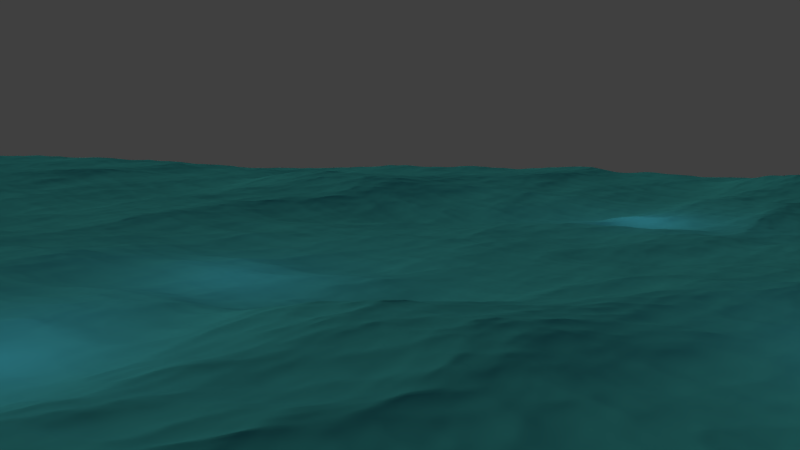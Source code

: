 # Source: Oceano5.blend  (saved by Blender 2.76.0; exported with 4.5.12 LTS)
import bpy
from mathutils import Matrix  # noqa: F401  (used for matrix-valued properties, if any)

bpy.ops.wm.read_factory_settings(use_empty=True)
scene = bpy.context.scene
scene.name = 'Scene'

# ---- collections
col_collection_1 = bpy.data.collections.new('Collection 1'); scene.collection.children.link(col_collection_1)

# ---- materials (node trees are filled in below, after node groups)
mat_mar = bpy.data.materials.new('mar')
mat_mar.alpha_threshold = 0.0
mat_mar.use_transparent_shadow = False
mat_mar.diffuse_color = (0.03689, 0.2747, 0.3763, 1.0)
mat_mar.specular_color = (0.9597, 1.0, 0.7601)
mat_mar.roughness = 0.5
mat_mar.line_color = (0.0, 0.0, 0.0, 1.0)

# ---- material node trees

# ---- world
world_world = bpy.data.worlds.new('World'); scene.world = world_world
world_world.color = (0.05088, 0.05088, 0.05088)
world_world.use_sun_shadow = False
world_world.sun_shadow_jitter_overblur = 0.0
world_world.cycles.sampling_method = 'MANUAL'
world_world.cycles.sample_map_resolution = 256

# ---- cameras
cam_camera = bpy.data.cameras.new('Camera')
cam_camera.clip_end = 150.0
cam_camera.lens = 35.0
cam_camera.sensor_width = 32.0
cam_camera.sensor_height = 18.0
cam_camera.ortho_scale = 7.314
cam_camera.show_limits = True
cam_camera.dof.focus_distance = 0.0
cam_camera.dof.aperture_fstop = 128.0

# ---- lights
light_lamp_004 = bpy.data.lights.new('Lamp.004', 'SUN')
light_lamp_004.color = (1.0, 0.9473, 0.5841)
light_lamp_004.transmission_factor = 0.0
light_lamp_004.cutoff_distance = 30.0
light_lamp_004.use_shadow = False
light_lamp_004.angle = 0.1993
light_lamp_004.energy = 1.2
light_lamp_004.shadow_buffer_clip_start = 1.001
light_lamp_004.shadow_soft_size = 0.1
light_lamp_004.shadow_cascade_max_distance = 1000.0
light_lamp_004.cycles.use_multiple_importance_sampling = False
light_lamp_003 = bpy.data.lights.new('Lamp.003', 'POINT')
light_lamp_003.transmission_factor = 0.0
light_lamp_003.cutoff_distance = 30.0
light_lamp_003.energy = 500.0
light_lamp_003.shadow_buffer_clip_start = 1.001
light_lamp_003.shadow_soft_size = 0.1
light_lamp_003.shadow_maximum_resolution = 0.006
light_lamp_003.use_absolute_resolution = True
light_lamp_003.cycles.use_multiple_importance_sampling = False
light_lamp_002 = bpy.data.lights.new('Lamp.002', 'POINT')
light_lamp_002.transmission_factor = 0.0
light_lamp_002.cutoff_distance = 30.0
light_lamp_002.use_shadow = False
light_lamp_002.energy = 500.0
light_lamp_002.shadow_buffer_clip_start = 1.001
light_lamp_002.shadow_soft_size = 0.1
light_lamp_002.shadow_maximum_resolution = 0.006
light_lamp_002.use_absolute_resolution = True
light_lamp_002.cycles.use_multiple_importance_sampling = False
light_lamp_001 = bpy.data.lights.new('Lamp.001', 'POINT')
light_lamp_001.transmission_factor = 0.0
light_lamp_001.cutoff_distance = 30.0
light_lamp_001.use_shadow = False
light_lamp_001.energy = 500.0
light_lamp_001.shadow_buffer_clip_start = 1.001
light_lamp_001.shadow_soft_size = 0.1
light_lamp_001.shadow_maximum_resolution = 0.006
light_lamp_001.use_absolute_resolution = True
light_lamp_001.cycles.use_multiple_importance_sampling = False
light_lamp = bpy.data.lights.new('Lamp', 'POINT')
light_lamp.transmission_factor = 0.0
light_lamp.cutoff_distance = 30.0
light_lamp.use_shadow = False
light_lamp.energy = 500.0
light_lamp.shadow_buffer_clip_start = 1.001
light_lamp.shadow_soft_size = 0.1
light_lamp.shadow_maximum_resolution = 0.006
light_lamp.use_absolute_resolution = True
light_lamp.cycles.use_multiple_importance_sampling = False

# ---- meshes
me_cube = bpy.data.meshes.new('Cube')
me_cube.from_pydata([(1.0, 1.0, -1.0), (1.0, -1.0, -1.0), (-1.0, -1.0, -1.0), (-1.0, 1.0, -1.0), (1.0, 1.0, 1.0), (1.0, -1.0, 1.0), (-1.0, -1.0, 1.0), (-1.0, 1.0, 1.0)], [], [(0, 1, 2, 3), (4, 7, 6, 5), (0, 4, 5, 1), (1, 5, 6, 2), (2, 6, 7, 3), (4, 0, 3, 7)])
me_cube.materials.append(mat_mar)
me_cube.use_remesh_preserve_volume = False
me_cube.use_remesh_preserve_attributes = False
me_cube.use_mirror_vertex_groups = False
me_cube.update()

# ---- objects
ob_lamp_004 = bpy.data.objects.new('Lamp.004', light_lamp_004)
ob_lamp_003 = bpy.data.objects.new('Lamp.003', light_lamp_003)
ob_lamp_002 = bpy.data.objects.new('Lamp.002', light_lamp_002)
ob_lamp_001 = bpy.data.objects.new('Lamp.001', light_lamp_001)
ob_mar = bpy.data.objects.new('Mar', me_cube)
ob_lamp = bpy.data.objects.new('Lamp', light_lamp)
ob_camera = bpy.data.objects.new('Camera', cam_camera)

# ---- transforms, parenting, visibility, modifiers, constraints
ob_lamp_004.location = (-2.094, 14.78, 15.6)
ob_lamp_004.rotation_euler = (-0.9814, 0.4313, 1.634)
ob_lamp_004.lock_rotations_4d = False
ob_lamp_004.empty_display_type = 'ARROWS'
ob_lamp_004.color = (0.0, 0.0, 0.0, 0.0)
ob_lamp_004.lineart.crease_threshold = 0.0
ob_lamp_003.location = (10.66, 0.1531, 7.971)
ob_lamp_003.rotation_euler = (0.6503, 0.05522, 1.866)
ob_lamp_003.lock_rotations_4d = False
ob_lamp_003.empty_display_type = 'ARROWS'
ob_lamp_003.color = (0.0, 0.0, 0.0, 0.0)
ob_lamp_003.lineart.crease_threshold = 0.0
ob_lamp_002.location = (55.39, 27.58, 5.838)
ob_lamp_002.rotation_euler = (0.6503, 0.05522, 1.866)
ob_lamp_002.lock_rotations_4d = False
ob_lamp_002.empty_display_type = 'ARROWS'
ob_lamp_002.color = (0.0, 0.0, 0.0, 0.0)
ob_lamp_002.lineart.crease_threshold = 0.0
ob_lamp_001.location = (-1.693, -18.07, 5.899)
ob_lamp_001.rotation_euler = (0.6503, 0.05522, 1.866)
ob_lamp_001.lock_rotations_4d = False
ob_lamp_001.empty_display_type = 'ARROWS'
ob_lamp_001.color = (0.0, 0.0, 0.0, 0.0)
ob_lamp_001.lineart.crease_threshold = 0.0
ob_mar.location = (0.0, 0.0, 0.0)
ob_mar.lock_rotations_4d = False
ob_mar.empty_display_type = 'ARROWS'
ob_mar.lineart.crease_threshold = 0.0
_m = ob_mar.modifiers.new('Ocean', 'OCEAN')
_m.repeat_x = 2
_m.repeat_y = 2
_m.use_foam = True
_m.resolution = 15
_m.viewport_resolution = 15
_m.spatial_size = 70
_m.wind_velocity = 15.0
_m.wave_scale_min = 0.1
_m.wave_alignment = 0.35
_m.wave_direction = 4.712
_m.wave_scale = 2.5
_m.foam_coverage = 0.3
_m.bake_foam_fade = 0.2
_m.choppiness = 2.0
_m.time = 0.54
_m.random_seed = 1
_m.filepath = '//Temporal_Video/'
ob_lamp.location = (52.59, -24.22, 5.904)
ob_lamp.rotation_euler = (0.6503, 0.05522, 1.866)
ob_lamp.lock_rotations_4d = False
ob_lamp.empty_display_type = 'ARROWS'
ob_lamp.color = (0.0, 0.0, 0.0, 0.0)
ob_lamp.lineart.crease_threshold = 0.0
ob_camera.location = (14.4, -67.05, 15.64)
ob_camera.rotation_euler = (1.4, -0.02265, -0.1302)
ob_camera.lock_rotations_4d = False
ob_camera.empty_display_type = 'ARROWS'
ob_camera.color = (0.0, 0.0, 0.0, 0.0)
ob_camera.display_type = 'WIRE'
ob_camera.lineart.crease_threshold = 0.0

# ---- collection membership
col_collection_1.objects.link(ob_lamp_004)
col_collection_1.objects.link(ob_lamp_003)
col_collection_1.objects.link(ob_lamp_002)
col_collection_1.objects.link(ob_lamp_001)
col_collection_1.objects.link(ob_mar)
col_collection_1.objects.link(ob_lamp)
col_collection_1.objects.link(ob_camera)

# ---- scene / render settings (as saved in the file)
scene.camera = ob_camera
scene.frame_start = 1; scene.frame_end = 250; scene.frame_set(1)
scene.render.engine = 'BLENDER_EEVEE_NEXT'
scene.render.image_settings.file_format = 'FFMPEG'
scene.render.image_settings.color_mode = 'RGB'
scene.render.resolution_x = 1280
scene.render.resolution_y = 720
scene.render.dither_intensity = 0.0
scene.cycles.use_denoising = False
scene.cycles.samples = 10
scene.cycles.sampling_pattern = 'TABULATED_SOBOL'
scene.cycles.light_sampling_threshold = 0.0
scene.cycles.use_adaptive_sampling = False
scene.cycles.use_light_tree = False
scene.cycles.blur_glossy = 0.0
scene.cycles.pixel_filter_type = 'GAUSSIAN'
scene.cycles.sample_clamp_indirect = 0.0
scene.view_settings.view_transform = 'Standard'
bpy.context.view_layer.update()
